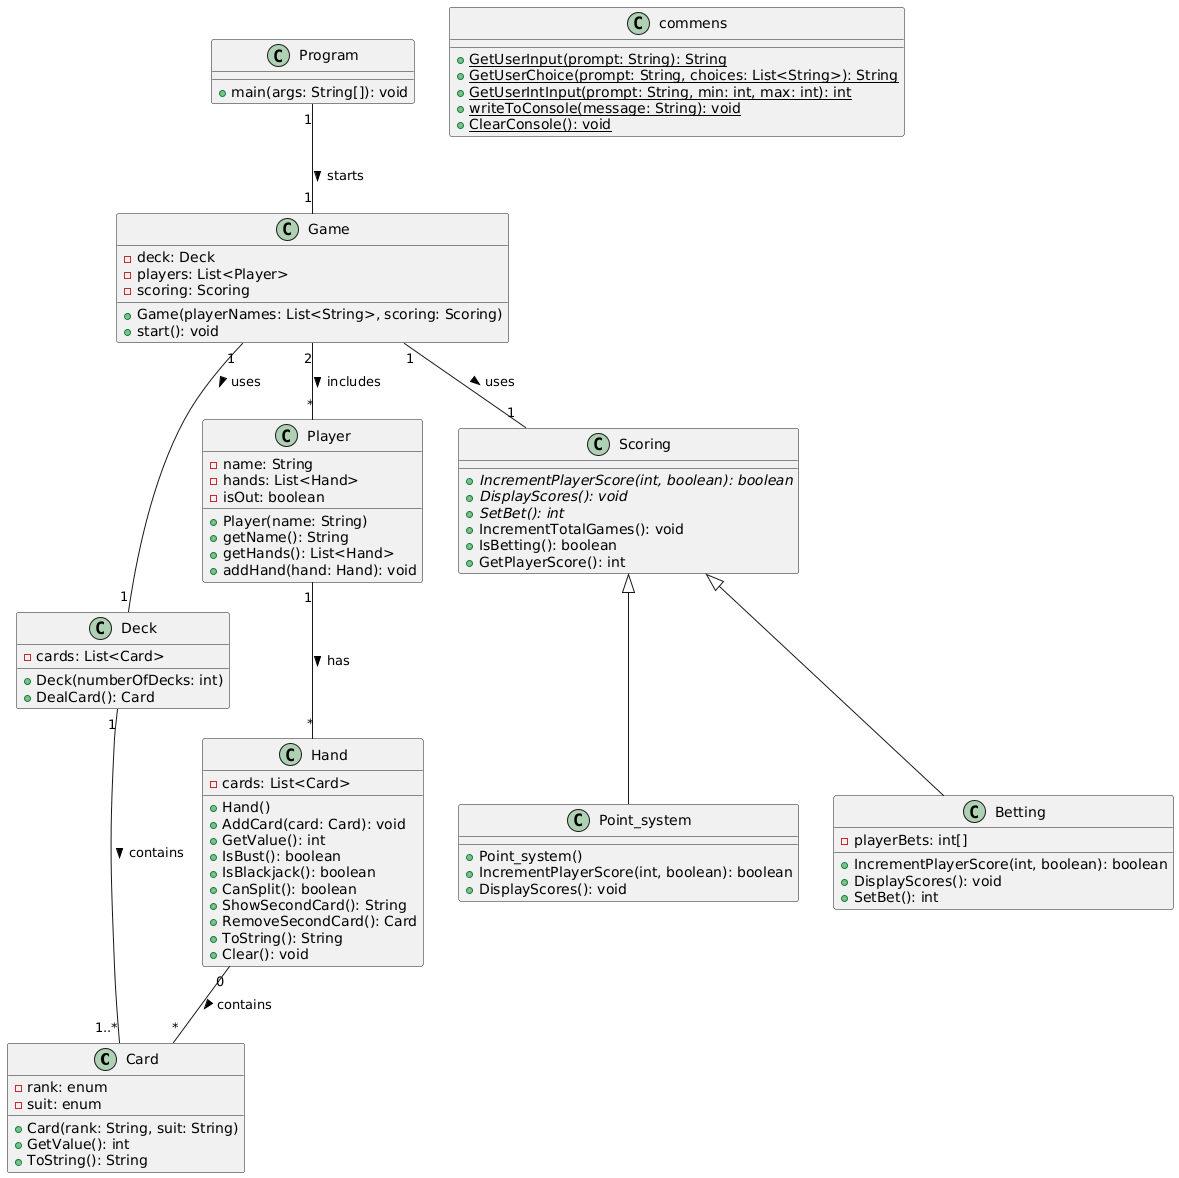

The diagram above was rendered by PlantUML. Its source (embedded in the PNG):
@startuml
class Card {
    - rank: enum
    - suit: enum
    + Card(rank: String, suit: String)
    + GetValue(): int
    + ToString(): String
}

class Deck {
    - cards: List<Card>
    + Deck(numberOfDecks: int)
    + DealCard(): Card
}

class Hand {
    - cards: List<Card>
    + Hand()
    + AddCard(card: Card): void
    + GetValue(): int
    + IsBust(): boolean
    + IsBlackjack(): boolean
    + CanSplit(): boolean
    + ShowSecondCard(): String
    + RemoveSecondCard(): Card
    + ToString(): String
    + Clear(): void
}

class Player {
    - name: String
    - hands: List<Hand>
    - isOut: boolean
    + Player(name: String)
    + getName(): String
    + getHands(): List<Hand>
    + addHand(hand: Hand): void
}

class Game{
    - deck: Deck
    - players: List<Player>
    - scoring: Scoring
    + Game(playerNames: List<String>, scoring: Scoring)
    + start(): void
}

class Program{
    + main(args: String[]): void
}

class Scoring{
    {abstract} + IncrementPlayerScore(int, boolean): boolean
    {abstract} + DisplayScores(): void
    {abstract} + SetBet(): int
    + IncrementTotalGames(): void
    + IsBetting(): boolean
    + GetPlayerScore(): int
}

class Point_system{
    + Point_system()
    + IncrementPlayerScore(int, boolean): boolean
    + DisplayScores(): void
}

class Betting{
    - playerBets: int[]
    + IncrementPlayerScore(int, boolean): boolean
    + DisplayScores(): void
    + SetBet(): int
}

Class commens{
    {static} + GetUserInput(prompt: String): String
    {static} + GetUserChoice(prompt: String, choices: List<String>): String
    {static} + GetUserIntInput(prompt: String, min: int, max: int): int
    {static} + writeToConsole(message: String): void
    {static} + ClearConsole(): void
}

Deck "1" -- "1..*" Card : contains >
Hand "0" -- "*" Card : contains >
Player "1" -- "*" Hand : has >
Game "2" -- "*" Player : includes >
Game "1" -- "1" Deck : uses >
Game "1" -- "1" Scoring : uses >
Scoring <|-- Point_system
Scoring <|-- Betting
Program "1" -- "1" Game : starts >
@enduml